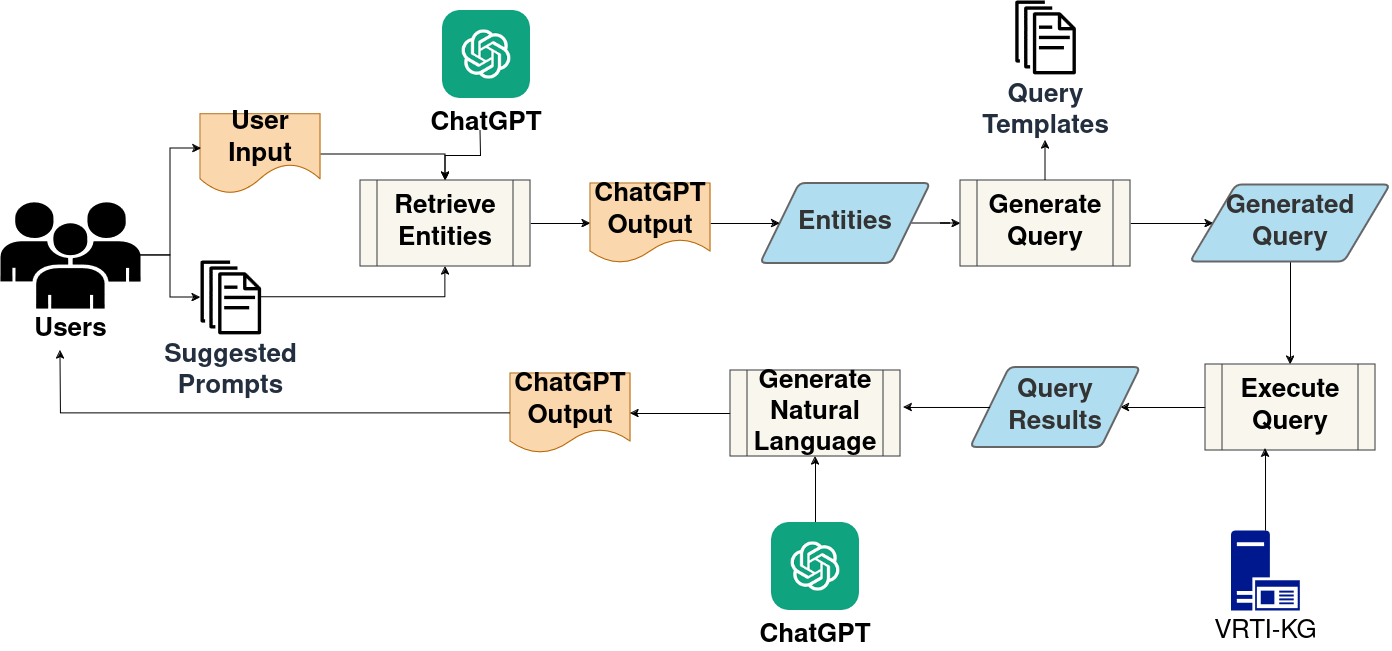

The diagram above was exported from draw.io. Its source (the exported page's mxGraphModel, read from the mxfile embedded in the PNG):
<mxGraphModel dx="2214" dy="-334" grid="1" gridSize="10" guides="1" tooltips="1" connect="1" arrows="1" fold="1" page="1" pageScale="1" pageWidth="850" pageHeight="1100" math="0" shadow="0">
  <root>
    <mxCell id="0" />
    <mxCell id="1" parent="0" />
    <mxCell id="ZDNKn-RYjvs3-iVgwciz-19" style="edgeStyle=orthogonalEdgeStyle;rounded=0;orthogonalLoop=1;jettySize=auto;html=1;fontSize=26;" parent="1" source="QoYA1ES2WL0QmB_xaZW5-2" target="QoYA1ES2WL0QmB_xaZW5-4" edge="1">
      <mxGeometry relative="1" as="geometry" />
    </mxCell>
    <mxCell id="QoYA1ES2WL0QmB_xaZW5-2" value="&lt;div style=&quot;font-size: 26px;&quot;&gt;&lt;b style=&quot;font-size: 26px;&quot;&gt;&lt;font style=&quot;font-size: 26px;&quot;&gt;Entities&lt;/font&gt;&lt;/b&gt;&lt;/div&gt;" style="shape=parallelogram;html=1;strokeWidth=2;perimeter=parallelogramPerimeter;whiteSpace=wrap;rounded=1;arcSize=12;size=0.23;fillColor=#B1DDF0;fontColor=#333333;strokeColor=#666666;fontSize=26;" parent="1" vertex="1">
      <mxGeometry x="-30" y="1653" width="170" height="80" as="geometry" />
    </mxCell>
    <mxCell id="QoYA1ES2WL0QmB_xaZW5-3" value="&lt;div style=&quot;font-size: 26px;&quot;&gt;Query &lt;br style=&quot;font-size: 26px;&quot;&gt;&lt;/div&gt;&lt;div style=&quot;font-size: 26px;&quot;&gt;Templates&lt;br style=&quot;font-size: 26px;&quot;&gt;&lt;/div&gt;" style="sketch=0;outlineConnect=0;fontColor=#232F3E;gradientColor=none;fillColor=#000000;strokeColor=none;dashed=0;verticalLabelPosition=bottom;verticalAlign=top;align=center;html=1;fontSize=26;fontStyle=1;aspect=fixed;pointerEvents=1;shape=mxgraph.aws4.documents;" parent="1" vertex="1">
      <mxGeometry x="224.6900000000001" y="1469.98" width="60.62" height="73.88" as="geometry" />
    </mxCell>
    <mxCell id="ZDNKn-RYjvs3-iVgwciz-20" style="edgeStyle=orthogonalEdgeStyle;rounded=0;orthogonalLoop=1;jettySize=auto;html=1;fontSize=26;" parent="1" source="QoYA1ES2WL0QmB_xaZW5-4" edge="1">
      <mxGeometry relative="1" as="geometry">
        <mxPoint x="255" y="1610" as="targetPoint" />
      </mxGeometry>
    </mxCell>
    <mxCell id="ZDNKn-RYjvs3-iVgwciz-21" style="edgeStyle=orthogonalEdgeStyle;rounded=0;orthogonalLoop=1;jettySize=auto;html=1;entryX=0;entryY=0.5;entryDx=0;entryDy=0;fontSize=26;" parent="1" source="QoYA1ES2WL0QmB_xaZW5-4" target="QoYA1ES2WL0QmB_xaZW5-5" edge="1">
      <mxGeometry relative="1" as="geometry" />
    </mxCell>
    <mxCell id="QoYA1ES2WL0QmB_xaZW5-4" value="Generate Query" style="shape=process;whiteSpace=wrap;html=1;backgroundOutline=1;fillColor=#f9f7ed;strokeColor=#36393d;fontStyle=1;fontSize=26;" parent="1" vertex="1">
      <mxGeometry x="170.00000000000003" y="1650" width="170" height="86" as="geometry" />
    </mxCell>
    <mxCell id="t2khsSqNg7HGF5egCYCz-1" style="edgeStyle=orthogonalEdgeStyle;rounded=0;orthogonalLoop=1;jettySize=auto;html=1;" parent="1" source="QoYA1ES2WL0QmB_xaZW5-5" target="QoYA1ES2WL0QmB_xaZW5-10" edge="1">
      <mxGeometry relative="1" as="geometry" />
    </mxCell>
    <mxCell id="QoYA1ES2WL0QmB_xaZW5-5" value="&lt;div style=&quot;font-size: 26px;&quot;&gt;&lt;b style=&quot;font-size: 26px;&quot;&gt;&lt;font style=&quot;font-size: 26px;&quot;&gt;Generated Query&lt;br style=&quot;font-size: 26px;&quot;&gt;&lt;/font&gt;&lt;/b&gt;&lt;/div&gt;" style="shape=parallelogram;html=1;strokeWidth=2;perimeter=parallelogramPerimeter;whiteSpace=wrap;rounded=1;arcSize=12;size=0.23;fillColor=#B1DDF0;fontColor=#333333;strokeColor=#666666;fontSize=26;" parent="1" vertex="1">
      <mxGeometry x="400" y="1654.5" width="200" height="77" as="geometry" />
    </mxCell>
    <mxCell id="QoYA1ES2WL0QmB_xaZW5-6" value="&lt;font style=&quot;font-size: 26px;&quot;&gt;VRTI-KG&lt;br style=&quot;font-size: 26px;&quot;&gt;&lt;/font&gt;" style="sketch=0;aspect=fixed;pointerEvents=1;shadow=0;dashed=0;html=1;strokeColor=none;labelPosition=center;verticalLabelPosition=bottom;verticalAlign=top;align=center;fillColor=#00188D;shape=mxgraph.mscae.enterprise.application_server2;fontSize=26;" parent="1" vertex="1">
      <mxGeometry x="440.5999999999999" y="2000" width="68.8" height="80" as="geometry" />
    </mxCell>
    <mxCell id="t2khsSqNg7HGF5egCYCz-2" style="edgeStyle=orthogonalEdgeStyle;rounded=0;orthogonalLoop=1;jettySize=auto;html=1;" parent="1" source="QoYA1ES2WL0QmB_xaZW5-10" target="QoYA1ES2WL0QmB_xaZW5-12" edge="1">
      <mxGeometry relative="1" as="geometry" />
    </mxCell>
    <mxCell id="QoYA1ES2WL0QmB_xaZW5-10" value="Execute Query" style="shape=process;whiteSpace=wrap;html=1;backgroundOutline=1;fillColor=#f9f7ed;strokeColor=#36393d;fontStyle=1;fontSize=26;" parent="1" vertex="1">
      <mxGeometry x="415" y="1834" width="170" height="86" as="geometry" />
    </mxCell>
    <mxCell id="QoYA1ES2WL0QmB_xaZW5-12" value="&lt;div style=&quot;font-size: 26px;&quot;&gt;&lt;b style=&quot;font-size: 26px;&quot;&gt;&lt;font style=&quot;font-size: 26px;&quot;&gt;Query&lt;/font&gt;&lt;/b&gt;&lt;/div&gt;&lt;div style=&quot;font-size: 26px;&quot;&gt;&lt;b style=&quot;font-size: 26px;&quot;&gt;&lt;font style=&quot;font-size: 26px;&quot;&gt;Results&lt;br style=&quot;font-size: 26px;&quot;&gt;&lt;/font&gt;&lt;/b&gt;&lt;/div&gt;" style="shape=parallelogram;html=1;strokeWidth=2;perimeter=parallelogramPerimeter;whiteSpace=wrap;rounded=1;arcSize=12;size=0.23;fillColor=#B1DDF0;fontColor=#333333;strokeColor=#666666;fontSize=26;" parent="1" vertex="1">
      <mxGeometry x="180" y="1837" width="170" height="80" as="geometry" />
    </mxCell>
    <mxCell id="t2khsSqNg7HGF5egCYCz-5" style="edgeStyle=orthogonalEdgeStyle;rounded=0;orthogonalLoop=1;jettySize=auto;html=1;entryX=0.5;entryY=1;entryDx=0;entryDy=0;" parent="1" source="QoYA1ES2WL0QmB_xaZW5-13" target="ZDNKn-RYjvs3-iVgwciz-33" edge="1">
      <mxGeometry relative="1" as="geometry" />
    </mxCell>
    <mxCell id="QoYA1ES2WL0QmB_xaZW5-13" value="ChatGPT" style="shape=image;verticalLabelPosition=bottom;labelBackgroundColor=default;verticalAlign=top;aspect=fixed;imageAspect=0;image=data:image/png,(base64 omitted: 2592 chars);fontSize=26;fontStyle=1" parent="1" vertex="1">
      <mxGeometry x="-18.97" y="1992.0500000000004" width="87.95" height="87.95" as="geometry" />
    </mxCell>
    <mxCell id="ZDNKn-RYjvs3-iVgwciz-11" style="edgeStyle=orthogonalEdgeStyle;rounded=0;orthogonalLoop=1;jettySize=auto;html=1;fontSize=26;" parent="1" source="ZDNKn-RYjvs3-iVgwciz-1" target="ZDNKn-RYjvs3-iVgwciz-3" edge="1">
      <mxGeometry relative="1" as="geometry" />
    </mxCell>
    <mxCell id="ZDNKn-RYjvs3-iVgwciz-1" value="&lt;b style=&quot;font-size: 26px;&quot;&gt;&lt;font style=&quot;font-size: 26px;&quot;&gt;Users&lt;/font&gt;&lt;/b&gt;" style="outlineConnect=0;dashed=0;verticalLabelPosition=bottom;verticalAlign=top;align=center;html=1;shape=mxgraph.aws3.users;fillColor=#000000;gradientColor=none;fontSize=26;" parent="1" vertex="1">
      <mxGeometry x="-790" y="1671.7" width="140" height="106.25" as="geometry" />
    </mxCell>
    <mxCell id="ZDNKn-RYjvs3-iVgwciz-2" value="ChatGPT" style="shape=image;verticalLabelPosition=bottom;labelBackgroundColor=default;verticalAlign=top;aspect=fixed;imageAspect=0;image=data:image/png,(base64 omitted: 2592 chars);fontSize=26;fontStyle=1" parent="1" vertex="1">
      <mxGeometry x="-347.95" y="1480.0000000000002" width="87.95" height="87.95" as="geometry" />
    </mxCell>
    <mxCell id="ZDNKn-RYjvs3-iVgwciz-13" style="edgeStyle=orthogonalEdgeStyle;rounded=0;orthogonalLoop=1;jettySize=auto;html=1;entryX=0.5;entryY=1;entryDx=0;entryDy=0;fontSize=26;" parent="1" source="ZDNKn-RYjvs3-iVgwciz-3" target="ZDNKn-RYjvs3-iVgwciz-4" edge="1">
      <mxGeometry relative="1" as="geometry" />
    </mxCell>
    <mxCell id="ZDNKn-RYjvs3-iVgwciz-3" value="&lt;div style=&quot;font-size: 26px;&quot;&gt;Suggested &lt;br style=&quot;font-size: 26px;&quot;&gt;&lt;/div&gt;&lt;div style=&quot;font-size: 26px;&quot;&gt;Prompts&lt;/div&gt;" style="sketch=0;outlineConnect=0;fontColor=#232F3E;gradientColor=none;fillColor=#000000;strokeColor=none;dashed=0;verticalLabelPosition=bottom;verticalAlign=top;align=center;html=1;fontSize=26;fontStyle=1;aspect=fixed;pointerEvents=1;shape=mxgraph.aws4.documents;" parent="1" vertex="1">
      <mxGeometry x="-589.9999999999999" y="1730" width="60.62" height="73.88" as="geometry" />
    </mxCell>
    <mxCell id="ZDNKn-RYjvs3-iVgwciz-15" style="edgeStyle=orthogonalEdgeStyle;rounded=0;orthogonalLoop=1;jettySize=auto;html=1;fontSize=26;" parent="1" source="ZDNKn-RYjvs3-iVgwciz-4" target="ZDNKn-RYjvs3-iVgwciz-5" edge="1">
      <mxGeometry relative="1" as="geometry" />
    </mxCell>
    <mxCell id="ZDNKn-RYjvs3-iVgwciz-18" style="edgeStyle=orthogonalEdgeStyle;rounded=0;orthogonalLoop=1;jettySize=auto;html=1;startArrow=classic;startFill=1;endArrow=none;endFill=0;fontSize=26;" parent="1" source="ZDNKn-RYjvs3-iVgwciz-4" edge="1">
      <mxGeometry relative="1" as="geometry">
        <mxPoint x="-310" y="1600" as="targetPoint" />
      </mxGeometry>
    </mxCell>
    <mxCell id="ZDNKn-RYjvs3-iVgwciz-4" value="Retrieve &lt;br style=&quot;font-size: 26px;&quot;&gt;&lt;div style=&quot;font-size: 26px;&quot;&gt;&lt;font style=&quot;font-size: 26px;&quot;&gt;Entities&lt;/font&gt;&lt;/div&gt;" style="shape=process;whiteSpace=wrap;html=1;backgroundOutline=1;fillColor=#f9f7ed;strokeColor=#36393d;fontStyle=1;fontSize=26;" parent="1" vertex="1">
      <mxGeometry x="-430" y="1650.0000000000002" width="170" height="86" as="geometry" />
    </mxCell>
    <mxCell id="ZDNKn-RYjvs3-iVgwciz-16" style="edgeStyle=orthogonalEdgeStyle;rounded=0;orthogonalLoop=1;jettySize=auto;html=1;fontSize=26;" parent="1" source="ZDNKn-RYjvs3-iVgwciz-5" target="QoYA1ES2WL0QmB_xaZW5-2" edge="1">
      <mxGeometry relative="1" as="geometry" />
    </mxCell>
    <mxCell id="ZDNKn-RYjvs3-iVgwciz-5" value="ChatGPT Output" style="shape=document;whiteSpace=wrap;html=1;boundedLbl=1;fillColor=#fad7ac;strokeColor=#b46504;fontSize=26;fontStyle=1" parent="1" vertex="1">
      <mxGeometry x="-200.00000000000006" y="1653" width="120" height="80" as="geometry" />
    </mxCell>
    <mxCell id="ZDNKn-RYjvs3-iVgwciz-14" style="edgeStyle=orthogonalEdgeStyle;rounded=0;orthogonalLoop=1;jettySize=auto;html=1;entryX=0.5;entryY=0;entryDx=0;entryDy=0;fontSize=26;" parent="1" source="ZDNKn-RYjvs3-iVgwciz-6" target="ZDNKn-RYjvs3-iVgwciz-4" edge="1">
      <mxGeometry relative="1" as="geometry" />
    </mxCell>
    <mxCell id="ZDNKn-RYjvs3-iVgwciz-6" value="&lt;div style=&quot;font-size: 26px;&quot;&gt;User &lt;br style=&quot;font-size: 26px;&quot;&gt;&lt;/div&gt;&lt;div style=&quot;font-size: 26px;&quot;&gt;Input&lt;/div&gt;" style="shape=document;whiteSpace=wrap;html=1;boundedLbl=1;fillColor=#fad7ac;strokeColor=#b46504;fontSize=26;fontStyle=1;size=0.375;" parent="1" vertex="1">
      <mxGeometry x="-590" y="1583.86" width="120" height="80" as="geometry" />
    </mxCell>
    <mxCell id="t2khsSqNg7HGF5egCYCz-7" style="edgeStyle=orthogonalEdgeStyle;rounded=0;orthogonalLoop=1;jettySize=auto;html=1;" parent="1" source="ZDNKn-RYjvs3-iVgwciz-8" edge="1">
      <mxGeometry relative="1" as="geometry">
        <mxPoint x="-730" y="1820" as="targetPoint" />
      </mxGeometry>
    </mxCell>
    <mxCell id="ZDNKn-RYjvs3-iVgwciz-8" value="ChatGPT Output" style="shape=document;whiteSpace=wrap;html=1;boundedLbl=1;fillColor=#fad7ac;strokeColor=#b46504;fontSize=26;fontStyle=1" parent="1" vertex="1">
      <mxGeometry x="-280" y="1843" width="120" height="80" as="geometry" />
    </mxCell>
    <mxCell id="ZDNKn-RYjvs3-iVgwciz-10" style="edgeStyle=orthogonalEdgeStyle;rounded=0;orthogonalLoop=1;jettySize=auto;html=1;entryX=0.008;entryY=0.427;entryDx=0;entryDy=0;entryPerimeter=0;fontSize=26;" parent="1" source="ZDNKn-RYjvs3-iVgwciz-1" target="ZDNKn-RYjvs3-iVgwciz-6" edge="1">
      <mxGeometry relative="1" as="geometry" />
    </mxCell>
    <mxCell id="t2khsSqNg7HGF5egCYCz-4" style="edgeStyle=orthogonalEdgeStyle;rounded=0;orthogonalLoop=1;jettySize=auto;html=1;entryX=1;entryY=0.5;entryDx=0;entryDy=0;" parent="1" source="ZDNKn-RYjvs3-iVgwciz-33" target="ZDNKn-RYjvs3-iVgwciz-8" edge="1">
      <mxGeometry relative="1" as="geometry" />
    </mxCell>
    <mxCell id="ZDNKn-RYjvs3-iVgwciz-33" value="Generate Natural Language" style="shape=process;whiteSpace=wrap;html=1;backgroundOutline=1;fillColor=#f9f7ed;strokeColor=#36393d;fontStyle=1;fontSize=26;" parent="1" vertex="1">
      <mxGeometry x="-59.99999999999997" y="1840" width="170" height="86" as="geometry" />
    </mxCell>
    <mxCell id="t2khsSqNg7HGF5egCYCz-3" style="edgeStyle=orthogonalEdgeStyle;rounded=0;orthogonalLoop=1;jettySize=auto;html=1;entryX=1.018;entryY=0.43;entryDx=0;entryDy=0;entryPerimeter=0;" parent="1" source="QoYA1ES2WL0QmB_xaZW5-12" target="ZDNKn-RYjvs3-iVgwciz-33" edge="1">
      <mxGeometry relative="1" as="geometry" />
    </mxCell>
    <mxCell id="t2khsSqNg7HGF5egCYCz-6" style="edgeStyle=orthogonalEdgeStyle;rounded=0;orthogonalLoop=1;jettySize=auto;html=1;entryX=0.353;entryY=0.977;entryDx=0;entryDy=0;entryPerimeter=0;" parent="1" source="QoYA1ES2WL0QmB_xaZW5-6" target="QoYA1ES2WL0QmB_xaZW5-10" edge="1">
      <mxGeometry relative="1" as="geometry" />
    </mxCell>
  </root>
</mxGraphModel>